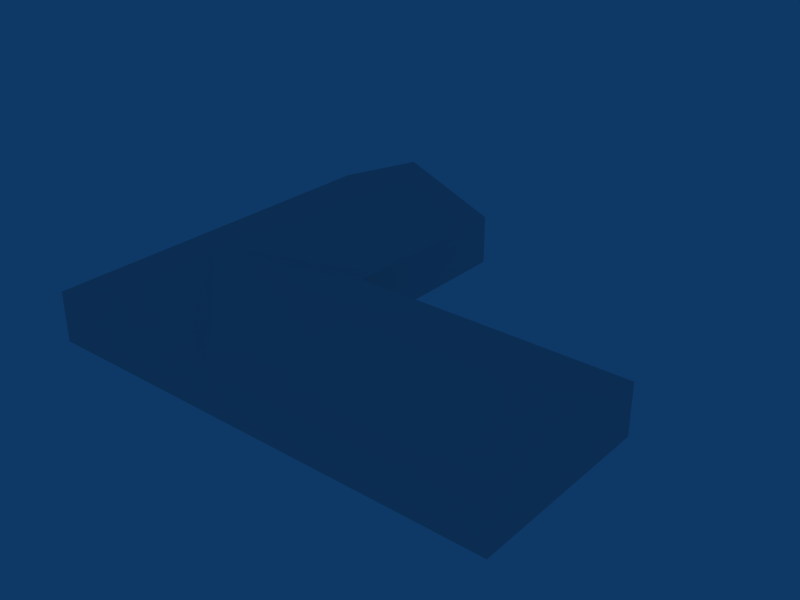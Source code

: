 # Source: ebfs_building_ref_069.blend  (saved by Blender 2.79.0; exported with 4.5.12 LTS)
import bpy
from mathutils import Matrix  # noqa: F401  (used for matrix-valued properties, if any)

bpy.ops.wm.read_factory_settings(use_empty=True)
scene = bpy.context.scene
scene.name = 'Scene'

# ---- collections
col_collection_1 = bpy.data.collections.new('Collection 1'); scene.collection.children.link(col_collection_1)

# ---- materials (node trees are filled in below, after node groups)
mat_material = bpy.data.materials.new('Material')
mat_material.alpha_threshold = 0.0
mat_material.roughness = 0.5

# ---- material node trees

# ---- world
world_world = bpy.data.worlds.new('World'); scene.world = world_world
world_world.color = (0.05656, 0.2208, 0.4)
world_world.use_sun_shadow = False
world_world.sun_shadow_jitter_overblur = 0.0
world_world.cycles.sampling_method = 'NONE'
world_world.cycles.sample_map_resolution = 256

# ---- meshes
me_cube_002 = bpy.data.meshes.new('Cube.002')
me_cube_002.from_pydata([(7.5, 7.0, -1.0), (7.5, -15.0, -1.0), (-7.5, -15.0, -1.0), (-7.5, 7.0, -1.0), (7.5, 7.0, 3.0), (7.5, -15.0, 3.0), (-7.5, -15.0, 3.0), (-7.5, 7.0, 3.0), (2.734e-06, 7.0, 6.0), (-3.248e-06, -22.5, 6.0)], [], [(0, 4, 5, 1), (2, 6, 7, 3), (4, 0, 3, 7), (4, 7, 8), (7, 6, 9, 8), (5, 4, 8, 9)])
_uv = me_cube_002.uv_layers.new(name='UVTex')
_uv.uv.foreach_set('vector', [0.2812, 0.03125, 0.4688, 0.03125, 0.4688, 0.2188, 0.2812, 0.2188, 0.2812, 0.03125, 0.4688, 0.03125, 0.4688, 0.2188, 0.2812, 0.2188, 0.2812, 0.03125, 0.4688, 0.03125, 0.4688, 0.2188, 0.2812, 0.2188, 0.2812, 0.03125, 0.4688, 0.03125, 0.4688, 0.2188, 0.03125, 0.2812, 0.2188, 0.2812, 0.2188, 0.4688, 0.03125, 0.4688, 0.03125, 0.2812, 0.2188, 0.2812, 0.2188, 0.4688, 0.03125, 0.4688])
me_cube_002.materials.append(mat_material)
me_cube_002.use_remesh_preserve_volume = False
me_cube_002.use_remesh_preserve_attributes = False
me_cube_002.use_mirror_vertex_groups = False
me_cube_002.update()
me_cube_001 = bpy.data.meshes.new('Cube.001')
me_cube_001.from_pydata([(7.5, 15.0, -1.0), (7.5, -15.0, -1.0), (-7.5, -15.0, -1.0), (-7.5, 15.0, -1.0), (7.5, 15.0, 3.0), (7.5, -15.0, 3.0), (-7.5, -15.0, 3.0), (-7.5, 15.0, 3.0), (2.384e-06, 15.0, 6.0), (-3.576e-06, -15.0, 6.0)], [], [(0, 4, 5, 1), (1, 5, 6, 2), (2, 6, 7, 3), (4, 0, 3, 7), (4, 7, 8), (7, 6, 9, 8), (6, 5, 9), (5, 4, 8, 9)])
_uv = me_cube_001.uv_layers.new(name='UVTex')
_uv.uv.foreach_set('vector', [0.2812, 0.03125, 0.4688, 0.03125, 0.4688, 0.2188, 0.2812, 0.2188, 0.2812, 0.03125, 0.4688, 0.03125, 0.4688, 0.2188, 0.2812, 0.2188, 0.2812, 0.03125, 0.4688, 0.03125, 0.4688, 0.2188, 0.2812, 0.2188, 0.2812, 0.03125, 0.4688, 0.03125, 0.4688, 0.2188, 0.2812, 0.2188, 0.2812, 0.03125, 0.4688, 0.03125, 0.4688, 0.2188, 0.03125, 0.2812, 0.2188, 0.2812, 0.2188, 0.4688, 0.03125, 0.4688, 0.2812, 0.03125, 0.4688, 0.03125, 0.4688, 0.2188, 0.03125, 0.2812, 0.2188, 0.2812, 0.2188, 0.4688, 0.03125, 0.4688])
me_cube_001.materials.append(mat_material)
me_cube_001.use_remesh_preserve_volume = False
me_cube_001.use_remesh_preserve_attributes = False
me_cube_001.use_mirror_vertex_groups = False
me_cube_001.update()

# ---- objects
ob_cube_001 = bpy.data.objects.new('Cube.001', me_cube_002)
ob_cube = bpy.data.objects.new('Cube', me_cube_001)

# ---- transforms, parenting, visibility, modifiers, constraints
ob_cube_001.location = (22.5, -7.5, 1.0)
ob_cube_001.rotation_euler = (0.0, -0.0, -1.571)
ob_cube_001.lock_rotations_4d = False
ob_cube_001.empty_display_type = 'ARROWS'
ob_cube_001.lineart.crease_threshold = 0.0
ob_cube.location = (0.0, 0.0, 1.0)
ob_cube.lock_rotations_4d = False
ob_cube.empty_display_type = 'ARROWS'
ob_cube.lineart.crease_threshold = 0.0

# ---- collection membership
col_collection_1.objects.link(ob_cube_001)
col_collection_1.objects.link(ob_cube)

# ---- scene / render settings (as saved in the file)
scene.frame_start = 1; scene.frame_end = 250; scene.frame_set(1)
scene.render.engine = 'BLENDER_EEVEE_NEXT'
scene.render.image_settings.file_format = 'JPEG'
scene.render.image_settings.color_mode = 'RGB'
scene.render.image_settings.compression = 90
scene.render.resolution_x = 800
scene.render.resolution_y = 600
scene.render.pixel_aspect_x = 100.0
scene.render.pixel_aspect_y = 100.0
scene.render.fps = 25
scene.render.dither_intensity = 0.0
scene.render.use_compositing = False
scene.render.use_sequencer = False
scene.render.bake_margin = 2
scene.render.bake_bias = 0.0
scene.render.use_stamp_time = False
scene.render.use_stamp_date = False
scene.render.use_stamp_frame = False
scene.render.use_stamp_camera = False
scene.render.use_stamp_scene = False
scene.render.use_stamp_filename = False
scene.render.use_stamp_render_time = False
scene.render.stamp_font_size = 0
scene.cycles.use_denoising = False
scene.cycles.samples = 10
scene.cycles.sampling_pattern = 'TABULATED_SOBOL'
scene.cycles.light_sampling_threshold = 0.0
scene.cycles.use_adaptive_sampling = False
scene.cycles.use_light_tree = False
scene.cycles.blur_glossy = 0.0
scene.cycles.volume_bounces = 1
scene.cycles.pixel_filter_type = 'GAUSSIAN'
scene.cycles.sample_clamp_indirect = 0.0
scene.view_settings.view_transform = 'Raw'
bpy.context.view_layer.update()

# ---- added for rendering (the .blend has no active camera): camera
cam_auto = bpy.data.cameras.new('AutoCamera')
cam_auto.lens = 50.0
cam_auto.sensor_width = 36.0
cam_auto.clip_end = 1000.0
ob_auto_camera = bpy.data.objects.new('AutoCamera', cam_auto)
scene.collection.objects.link(ob_auto_camera)
ob_auto_camera.location = (55.5455, -53.4546, 39.1364)
ob_auto_camera.rotation_euler = (1.09748, -7.21219e-08, 0.694738)
scene.camera = ob_auto_camera
bpy.context.view_layer.update()
